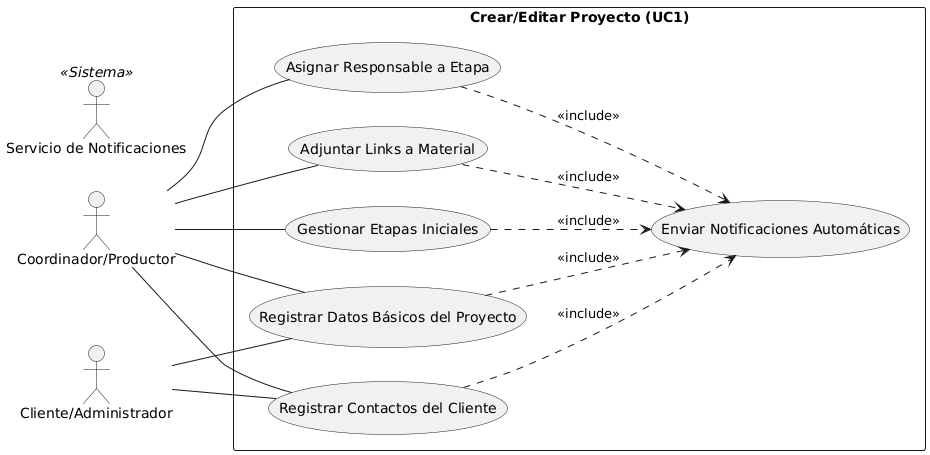

The diagram above was rendered by PlantUML. Its source (embedded in the PNG):
@startuml
left to right direction

actor "Coordinador/Productor" as Prod
actor "Cliente/Administrador" as Client
actor "Servicio de Notificaciones" as Notif <<Sistema>>

rectangle "Crear/Editar Proyecto (UC1)" {
    usecase "Registrar Datos Básicos del Proyecto" as DatosProyecto
    usecase "Registrar Contactos del Cliente" as DatosCliente
    usecase "Gestionar Etapas Iniciales" as Etapas
    usecase "Asignar Responsable a Etapa" as UC3
    usecase "Adjuntar Links a Material" as Links
    usecase "Enviar Notificaciones Automáticas" as UC5
}

Prod -- DatosProyecto
Prod -- DatosCliente
Prod -- Etapas
Prod -- UC3
Prod -- Links
Client -- DatosProyecto
Client -- DatosCliente

' Relaciones de inclusión
DatosProyecto ..> UC5 : <<include>>
DatosCliente ..> UC5 : <<include>>
Etapas ..> UC5 : <<include>>
UC3 ..> UC5 : <<include>>
Links ..> UC5 : <<include>>
@enduml